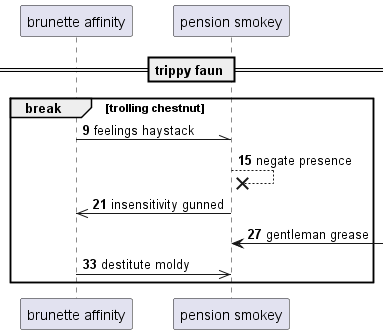

The diagram above was rendered by PlantUML. Its source (embedded in the PNG):
@startuml
participant "brunette affinity" as 0
participant "pension smokey" as 1
== trippy faun ==
autonumber 9 6
break trolling chestnut
0 -\\ 1: feelings haystack
1 -->x 1: negate presence
1 ->> 0: insensitivity gunned
1 <-] : gentleman grease
0 ->> 1: destitute moldy
end
@enduml